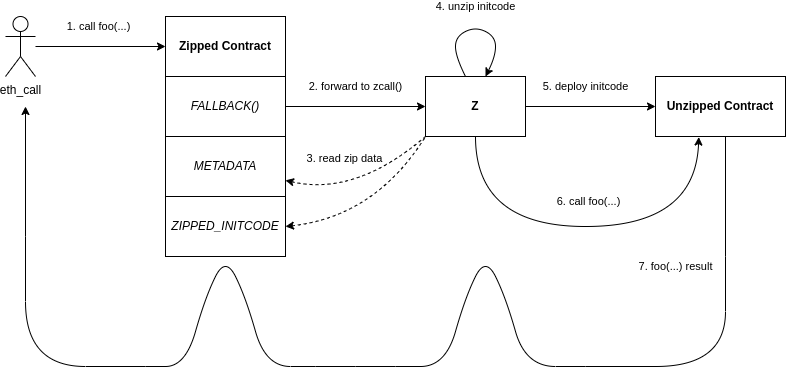

The diagram above was exported from draw.io. Its source (the exported page's mxGraphModel, read from the mxfile embedded in the PNG):
<mxGraphModel dx="767" dy="808" grid="1" gridSize="10" guides="1" tooltips="1" connect="1" arrows="1" fold="1" page="1" pageScale="1" pageWidth="850" pageHeight="1100" math="0" shadow="0">
  <root>
    <mxCell id="0" />
    <mxCell id="1" parent="0" />
    <mxCell id="31" value="7. foo(...) result" style="edgeStyle=none;curved=1;html=1;startArrow=none;startFill=0;endArrow=classic;endFill=1;" edge="1" parent="1">
      <mxGeometry x="-0.8267" y="-50" relative="1" as="geometry">
        <mxPoint x="80" y="380" as="targetPoint" />
        <mxPoint x="780" y="410" as="sourcePoint" />
        <Array as="points">
          <mxPoint x="780" y="530" />
          <mxPoint x="780" y="640" />
          <mxPoint x="640" y="640" />
          <mxPoint x="580" y="640" />
          <mxPoint x="560" y="570" />
          <mxPoint x="540" y="530" />
          <mxPoint x="520" y="570" />
          <mxPoint x="500" y="640" />
          <mxPoint x="450" y="640" />
          <mxPoint x="370" y="640" />
          <mxPoint x="320" y="640" />
          <mxPoint x="300" y="570" />
          <mxPoint x="280" y="530" />
          <mxPoint x="260" y="570" />
          <mxPoint x="240" y="640" />
          <mxPoint x="200" y="640" />
          <mxPoint x="80" y="640" />
          <mxPoint x="80" y="510" />
        </Array>
        <mxPoint as="offset" />
      </mxGeometry>
    </mxCell>
    <mxCell id="3" value="Unzipped Contract" style="rounded=0;whiteSpace=wrap;html=1;fontStyle=1" vertex="1" parent="1">
      <mxGeometry x="710" y="350" width="130" height="60" as="geometry" />
    </mxCell>
    <mxCell id="7" value="2. forward to zcall()" style="edgeStyle=none;html=1;entryX=0;entryY=0.5;entryDx=0;entryDy=0;curved=1;exitX=1;exitY=0.5;exitDx=0;exitDy=0;" edge="1" parent="1" source="12" target="6">
      <mxGeometry y="20" relative="1" as="geometry">
        <Array as="points" />
        <mxPoint as="offset" />
      </mxGeometry>
    </mxCell>
    <mxCell id="4" value="Zipped Contract" style="rounded=0;whiteSpace=wrap;html=1;fontStyle=1" vertex="1" parent="1">
      <mxGeometry x="220" y="290" width="120" height="60" as="geometry" />
    </mxCell>
    <mxCell id="29" value="5. deploy initcode" style="edgeStyle=none;curved=1;html=1;startArrow=none;startFill=0;endArrow=classic;endFill=1;entryX=0;entryY=0.5;entryDx=0;entryDy=0;" edge="1" parent="1" source="6" target="3">
      <mxGeometry x="-0.0769" y="20" relative="1" as="geometry">
        <mxPoint x="670" y="380" as="targetPoint" />
        <mxPoint as="offset" />
      </mxGeometry>
    </mxCell>
    <mxCell id="30" value="6. call foo(...)" style="edgeStyle=none;curved=1;html=1;startArrow=none;startFill=0;endArrow=classic;endFill=1;entryX=0.333;entryY=1.009;entryDx=0;entryDy=0;entryPerimeter=0;" edge="1" parent="1" source="6" target="3">
      <mxGeometry x="0.0158" y="25" relative="1" as="geometry">
        <mxPoint x="760" y="420" as="targetPoint" />
        <Array as="points">
          <mxPoint x="530" y="500" />
          <mxPoint x="750" y="500" />
        </Array>
        <mxPoint as="offset" />
      </mxGeometry>
    </mxCell>
    <mxCell id="6" value="Z" style="rounded=0;whiteSpace=wrap;html=1;fontStyle=1" vertex="1" parent="1">
      <mxGeometry x="480" y="350" width="100" height="60" as="geometry" />
    </mxCell>
    <mxCell id="10" value="1. call foo(...)" style="edgeStyle=none;curved=1;html=1;entryX=0;entryY=0.5;entryDx=0;entryDy=0;" edge="1" parent="1" source="8" target="4">
      <mxGeometry x="-0.0298" y="20" relative="1" as="geometry">
        <Array as="points" />
        <mxPoint as="offset" />
      </mxGeometry>
    </mxCell>
    <mxCell id="8" value="eth_call" style="shape=umlActor;verticalLabelPosition=bottom;verticalAlign=top;html=1;outlineConnect=0;" vertex="1" parent="1">
      <mxGeometry x="60" y="290" width="30" height="60" as="geometry" />
    </mxCell>
    <mxCell id="12" value="FALLBACK()" style="rounded=0;whiteSpace=wrap;html=1;fontStyle=2" vertex="1" parent="1">
      <mxGeometry x="220" y="350" width="120" height="60" as="geometry" />
    </mxCell>
    <mxCell id="18" style="edgeStyle=none;curved=1;html=1;dashed=1;endArrow=none;endFill=0;startArrow=classic;startFill=1;entryX=0;entryY=1;entryDx=0;entryDy=0;" edge="1" parent="1" source="13" target="6">
      <mxGeometry relative="1" as="geometry">
        <mxPoint x="480" y="330" as="targetPoint" />
        <Array as="points">
          <mxPoint x="410" y="470" />
        </Array>
      </mxGeometry>
    </mxCell>
    <mxCell id="13" value="METADATA" style="rounded=0;whiteSpace=wrap;html=1;fontStyle=2" vertex="1" parent="1">
      <mxGeometry x="220" y="410" width="120" height="60" as="geometry" />
    </mxCell>
    <mxCell id="17" value="3. read zip data" style="edgeStyle=none;curved=1;html=1;exitX=1;exitY=0.5;exitDx=0;exitDy=0;dashed=1;entryX=0;entryY=1;entryDx=0;entryDy=0;endArrow=none;endFill=0;startArrow=classic;startFill=1;" edge="1" parent="1" source="14" target="6">
      <mxGeometry x="0.3353" y="57" relative="1" as="geometry">
        <mxPoint x="480" y="340" as="targetPoint" />
        <Array as="points">
          <mxPoint x="430" y="490" />
        </Array>
        <mxPoint as="offset" />
      </mxGeometry>
    </mxCell>
    <mxCell id="14" value="ZIPPED_INITCODE" style="rounded=0;whiteSpace=wrap;html=1;fontStyle=2" vertex="1" parent="1">
      <mxGeometry x="220" y="470" width="120" height="60" as="geometry" />
    </mxCell>
    <mxCell id="28" value="4. unzip initcode" style="curved=1;endArrow=classic;html=1;" edge="1" parent="1">
      <mxGeometry y="20" width="50" height="50" relative="1" as="geometry">
        <mxPoint x="520" y="350" as="sourcePoint" />
        <mxPoint x="540" y="350" as="targetPoint" />
        <Array as="points">
          <mxPoint x="510" y="330" />
          <mxPoint x="510" y="310" />
          <mxPoint x="530" y="300" />
          <mxPoint x="550" y="310" />
          <mxPoint x="550" y="330" />
        </Array>
        <mxPoint x="-9" y="-2" as="offset" />
      </mxGeometry>
    </mxCell>
  </root>
</mxGraphModel>